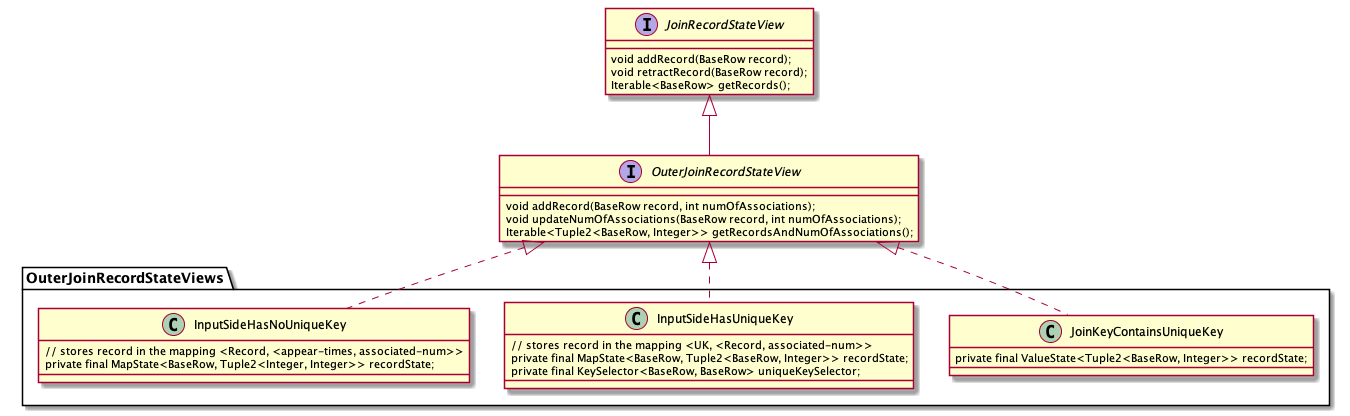

The diagram above was rendered by PlantUML. Its source (embedded in the PNG):
@startuml flinl-stream-join-state 

interface JoinRecordStateView {
	void addRecord(BaseRow record);
	void retractRecord(BaseRow record);
	Iterable<BaseRow> getRecords();
}




interface OuterJoinRecordStateView extends JoinRecordStateView {
	void addRecord(BaseRow record, int numOfAssociations);
	void updateNumOfAssociations(BaseRow record, int numOfAssociations);
	Iterable<Tuple2<BaseRow, Integer>> getRecordsAndNumOfAssociations();
}

class OuterJoinRecordStateViews.JoinKeyContainsUniqueKey implements OuterJoinRecordStateView {
	private final ValueState<Tuple2<BaseRow, Integer>> recordState;
}

class OuterJoinRecordStateViews.InputSideHasUniqueKey implements OuterJoinRecordStateView {
	// stores record in the mapping <UK, <Record, associated-num>>
	private final MapState<BaseRow, Tuple2<BaseRow, Integer>> recordState;
	private final KeySelector<BaseRow, BaseRow> uniqueKeySelector;
}

class OuterJoinRecordStateViews.InputSideHasNoUniqueKey implements OuterJoinRecordStateView {
	// stores record in the mapping <Record, <appear-times, associated-num>>
	private final MapState<BaseRow, Tuple2<Integer, Integer>> recordState;
}
@enduml